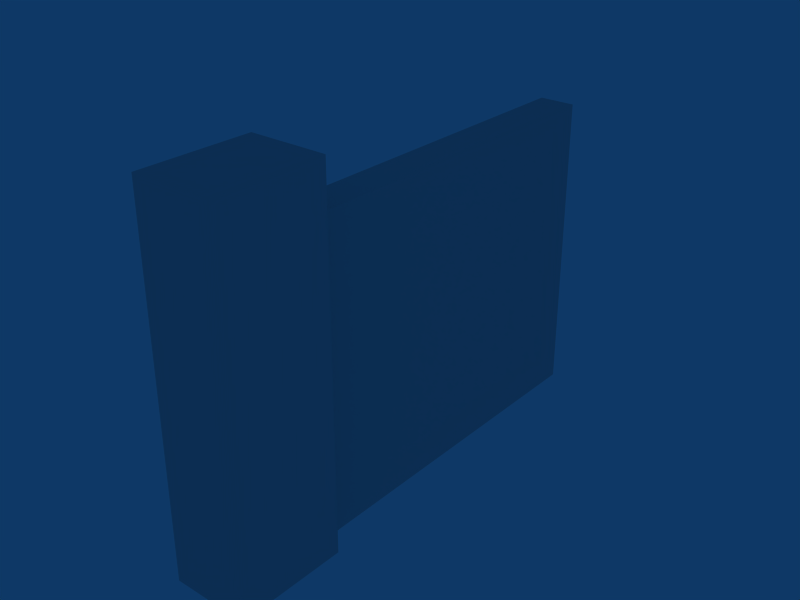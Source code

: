 # Source: stonewall.blend  (saved by Blender 2.44.0; exported with 4.5.12 LTS)
import bpy
from mathutils import Matrix  # noqa: F401  (used for matrix-valued properties, if any)

bpy.ops.wm.read_factory_settings(use_empty=True)
scene = bpy.context.scene
scene.name = 'Scene'

# ---- collections
col_collection_1 = bpy.data.collections.new('Collection 1'); scene.collection.children.link(col_collection_1)

# ---- materials (node trees are filled in below, after node groups)
mat_mat_wall_1 = bpy.data.materials.new('mat_wall_1')
mat_mat_wall_1.alpha_threshold = 0.0
mat_mat_wall_1.specular_color = (0.0, 0.0, 0.0)
mat_mat_wall_1.roughness = 0.5
mat_mat_wall_1.line_color = (0.0, 0.0, 0.0, 1.0)

# ---- material node trees

# ---- world
world_world = bpy.data.worlds.new('World'); scene.world = world_world
world_world.color = (0.05656, 0.2208, 0.4)
world_world.use_sun_shadow = False
world_world.sun_shadow_jitter_overblur = 0.0
world_world.cycles.sampling_method = 'MANUAL'
world_world.cycles.sample_map_resolution = 256

# ---- meshes
me_frame_1_mat_wall_1 = bpy.data.meshes.new('Frame 1_mat_wall_1')
me_frame_1_mat_wall_1.from_pydata([(0.1793, 2.355, 1.225), (0.1793, -1.265, 1.225), (0.1793, -1.265, -1.765), (0.1793, 2.355, -1.765), (-0.1707, 2.355, 1.225), (-0.1707, 2.355, -1.765), (-0.1707, -1.265, 1.225), (-0.1707, -1.265, -1.765), (0.1707, -2.354, 1.225), (-0.1793, -2.354, 1.225), (-0.1793, -2.354, -1.765), (0.1707, -2.354, -1.765), (-0.3793, -2.354, 1.225), (-0.3707, -1.265, 1.225), (-0.3707, -1.265, -1.765), (-0.3793, -2.354, -1.765), (0.1793, -1.265, 1.765), (-0.1707, -1.265, 1.765), (0.1707, -2.354, 1.765), (-0.1793, -2.354, 1.765), (0.3707, -2.355, -1.765), (0.3793, -1.266, -1.765), (0.3793, -1.266, 1.225), (0.3707, -2.355, 1.225), (0.3707, -2.355, 1.765), (0.3793, -1.266, 1.765), (-0.3707, -1.265, 1.765), (-0.3793, -2.354, 1.765)], [], [(0, 1, 2), (3, 0, 2), (4, 0, 3), (3, 5, 4), (6, 4, 5), (5, 7, 6), (8, 9, 10), (10, 11, 8), (4, 6, 1), (1, 0, 4), (5, 3, 2), (2, 7, 5), (12, 13, 14), (14, 15, 12), (16, 17, 18), (19, 18, 17), (20, 21, 22), (22, 23, 20), (7, 2, 10), (11, 10, 2), (1, 6, 16), (17, 16, 6), (22, 24, 23), (24, 22, 25), (9, 8, 19), (18, 19, 8), (12, 26, 13), (26, 12, 27), (13, 6, 7), (7, 14, 13), (15, 10, 9), (9, 12, 15), (7, 10, 14), (15, 14, 10), (26, 17, 6), (6, 13, 26), (12, 9, 19), (19, 27, 12), (17, 27, 19), (27, 17, 26), (21, 2, 1), (1, 22, 21), (11, 2, 20), (21, 20, 2), (23, 8, 11), (11, 20, 23), (24, 18, 8), (8, 23, 24), (22, 1, 16), (16, 25, 22), (18, 25, 16), (25, 18, 24)])
_uv = me_frame_1_mat_wall_1.uv_layers.new(name='UVTex')
_uv.uv.foreach_set('vector', [0.2305, 0.2285, 0.9941, 0.2285, 0.9941, 0.9941, 0.2305, 0.9941, 0.2305, 0.2285, 0.9941, 0.9941, 0.8457, 0.2285, 0.7559, 0.2285, 0.7559, 0.9941, 0.7559, 0.9941, 0.8457, 0.9941, 0.8457, 0.2285, 0.9902, 0.2285, 0.2246, 0.2285, 0.2246, 0.9941, 0.2246, 0.9941, 0.9902, 0.9941, 0.9902, 0.2285, 0.1582, 0.1543, 0.06055, 0.1543, 0.06055, 0.9941, 0.06055, 0.9941, 0.1582, 0.9941, 0.1582, 0.1543, 0.2246, 0.3809, 0.9941, 0.3809, 0.998, 0.3262, 0.998, 0.3262, 0.2285, 0.3262, 0.2246, 0.3809, 0.2246, 0.9941, 0.2305, 0.9941, 0.9941, 0.9941, 0.9941, 0.9941, 0.9902, 0.9941, 0.2246, 0.9941, 0.2188, 0.1543, 0.0, 0.1543, 0.0, 0.9941, 0.0, 0.9941, 0.2188, 0.9941, 0.2188, 0.1543, 0.0, 0.04297, 0.0, 0.1133, 0.2168, 0.04492, 0.2168, 0.1152, 0.2168, 0.04492, 0.0, 0.1133, 0.2188, 0.9941, 0.0, 0.9941, 0.0, 0.1543, 0.0, 0.1543, 0.2188, 0.1543, 0.2188, 0.9941, 0.9941, 0.2285, 0.9941, 0.2285, 0.9941, 0.2285, 0.9941, 0.2285, 0.9941, 0.2285, 0.9941, 0.2285, 0.06055, 0.1543, 0.1582, 0.1543, 0.06055, 0.001953, 0.1582, 0.001953, 0.06055, 0.001953, 0.1582, 0.1543, 0.0, 0.1543, 0.2188, 0.001953, 0.2188, 0.1543, 0.2188, 0.001953, 0.0, 0.1543, 0.0, 0.001953, 0.06055, 0.1543, 0.1582, 0.1543, 0.06055, 0.001953, 0.1582, 0.001953, 0.06055, 0.001953, 0.1582, 0.1543, 0.2188, 0.1543, 0.0, 0.001953, 0.0, 0.1543, 0.0, 0.001953, 0.2188, 0.1543, 0.2188, 0.001953, 0.2148, 0.1543, 0.1582, 0.1543, 0.1582, 0.9941, 0.1582, 0.9941, 0.2148, 0.9941, 0.2148, 0.1543, 0.003906, 0.9941, 0.06055, 0.9941, 0.06055, 0.1543, 0.06055, 0.1543, 0.003906, 0.1543, 0.003906, 0.9941, 0.9941, 0.2285, 0.9941, 0.2285, 0.9941, 0.2285, 0.9941, 0.2285, 0.9941, 0.2285, 0.9941, 0.2285, 0.2148, 0.001953, 0.1582, 0.001953, 0.1582, 0.1543, 0.1582, 0.1543, 0.2148, 0.1543, 0.2148, 0.001953, 0.003906, 0.1543, 0.06055, 0.1543, 0.06055, 0.001953, 0.06055, 0.001953, 0.003906, 0.001953, 0.003906, 0.1543, 0.0, 0.1133, 0.2168, 0.1543, 0.2168, 0.1152, 0.2168, 0.1543, 0.0, 0.1133, 0.0, 0.1523, 0.003906, 0.9941, 0.06055, 0.9941, 0.06055, 0.1543, 0.06055, 0.1543, 0.003906, 0.1543, 0.003906, 0.9941, 0.9941, 0.2285, 0.9941, 0.2285, 0.9941, 0.2285, 0.9941, 0.2285, 0.9941, 0.2285, 0.9941, 0.2285, 0.2148, 0.1543, 0.1582, 0.1543, 0.1582, 0.9941, 0.1582, 0.9941, 0.2148, 0.9941, 0.2148, 0.1543, 0.2148, 0.001953, 0.1582, 0.001953, 0.1582, 0.1543, 0.1582, 0.1543, 0.2148, 0.1543, 0.2148, 0.001953, 0.003906, 0.1543, 0.06055, 0.1543, 0.06055, 0.001953, 0.06055, 0.001953, 0.003906, 0.001953, 0.003906, 0.1543, 0.2168, 0.04492, 0.0, 0.003906, 0.0, 0.04297, 0.0, 0.003906, 0.2168, 0.04492, 0.2168, 0.005859])
me_frame_1_mat_wall_1.materials.append(mat_mat_wall_1)
me_frame_1_mat_wall_1.use_remesh_preserve_volume = False
me_frame_1_mat_wall_1.use_remesh_preserve_attributes = False
me_frame_1_mat_wall_1.use_mirror_vertex_groups = False
me_frame_1_mat_wall_1.update()

# ---- objects
ob_frame_1_mat_wall_1 = bpy.data.objects.new('Frame 1_mat_wall_1', me_frame_1_mat_wall_1)

# ---- transforms, parenting, visibility, modifiers, constraints
ob_frame_1_mat_wall_1.location = (0.0, 0.0, 0.0)
ob_frame_1_mat_wall_1.lock_rotations_4d = False
ob_frame_1_mat_wall_1.empty_display_type = 'ARROWS'
ob_frame_1_mat_wall_1.color = (0.0, 0.0, 0.0, 1.0)
ob_frame_1_mat_wall_1.lineart.crease_threshold = 0.0

# ---- collection membership
col_collection_1.objects.link(ob_frame_1_mat_wall_1)

# ---- scene / render settings (as saved in the file)
scene.frame_start = 1; scene.frame_end = 250; scene.frame_set(1)
scene.render.engine = 'BLENDER_EEVEE_NEXT'
scene.render.image_settings.file_format = 'JPEG'
scene.render.image_settings.color_mode = 'RGB'
scene.render.image_settings.compression = 90
scene.render.resolution_x = 800
scene.render.resolution_y = 600
scene.render.pixel_aspect_x = 100.0
scene.render.pixel_aspect_y = 100.0
scene.render.fps = 25
scene.render.dither_intensity = 0.0
scene.render.use_compositing = False
scene.render.use_sequencer = False
scene.render.bake_margin = 2
scene.render.bake_bias = 0.0
scene.render.use_stamp_time = False
scene.render.use_stamp_date = False
scene.render.use_stamp_frame = False
scene.render.use_stamp_camera = False
scene.render.use_stamp_scene = False
scene.render.use_stamp_filename = False
scene.render.use_stamp_render_time = False
scene.render.stamp_font_size = 0
scene.cycles.use_denoising = False
scene.cycles.samples = 10
scene.cycles.sampling_pattern = 'TABULATED_SOBOL'
scene.cycles.light_sampling_threshold = 0.0
scene.cycles.use_adaptive_sampling = False
scene.cycles.use_light_tree = False
scene.cycles.blur_glossy = 0.0
scene.cycles.volume_bounces = 1
scene.cycles.pixel_filter_type = 'GAUSSIAN'
scene.cycles.sample_clamp_indirect = 0.0
scene.view_settings.view_transform = 'Raw'
bpy.context.view_layer.update()

# ---- added for rendering (the .blend has no active camera): camera
cam_auto = bpy.data.cameras.new('AutoCamera')
cam_auto.lens = 50.0
cam_auto.sensor_width = 36.0
cam_auto.clip_end = 1000.0
ob_auto_camera = bpy.data.objects.new('AutoCamera', cam_auto)
scene.collection.objects.link(ob_auto_camera)
ob_auto_camera.location = (5.49146, -6.58975, 4.39317)
ob_auto_camera.rotation_euler = (1.09748, -7.21219e-08, 0.694738)
scene.camera = ob_auto_camera
bpy.context.view_layer.update()
